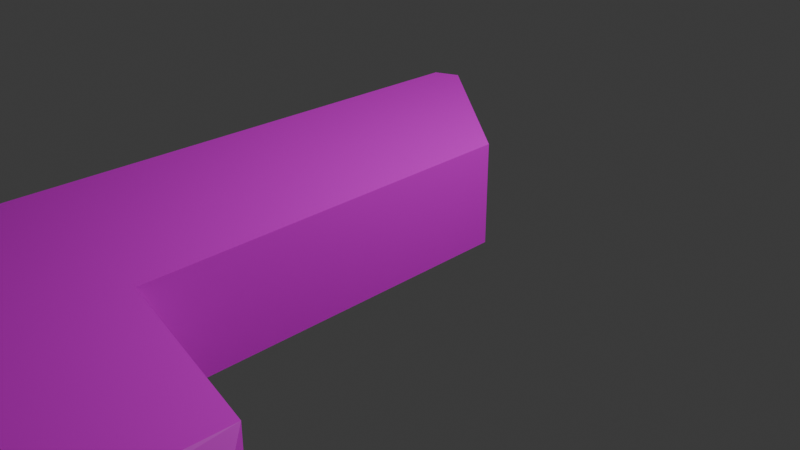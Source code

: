 # Source: knife.blend  (saved by Blender 5.0.119; exported with 4.5.12 LTS)
import bpy
from mathutils import Matrix  # noqa: F401  (used for matrix-valued properties, if any)

bpy.ops.wm.read_factory_settings(use_empty=True)
scene = bpy.context.scene
scene.name = 'Scene'

# ---- collections
col_collection = bpy.data.collections.new('Collection'); scene.collection.children.link(col_collection)

# ---- images (referenced by path relative to the original .blend; pixels are not part of the script)
import os
ASSET_DIR = os.environ.get("B2B_ASSET_DIR", "")  # directory of the original .blend (textures are referenced by path, not embedded)
HERE = os.path.dirname(os.path.abspath(__file__))  # packed textures are extracted next to this script under _unpacked/

def load_image(name, relpath, width, height, colorspace="sRGB"):
    """Load a texture the original file referenced (path relative to the .blend, or extracted next to this script)."""
    p = next((c for c in (os.path.join(HERE, relpath), os.path.join(ASSET_DIR, relpath)) if relpath and os.path.exists(c)), "")
    if p:
        img = bpy.data.images.load(p, check_existing=True)
        img.name = name
    else:  # same state as the original file: an image datablock whose file is absent (Cycles renders it pink)
        img = bpy.data.images.new(name, width, height)
        img.source = "FILE"
        img.filepath = "//" + (relpath or name)
    img.colorspace_settings.name = colorspace
    return img
img_material_base_color = load_image('Material Base Color', 'knifeTexture.png', 1024, 1024, 'sRGB')

# ---- materials (node trees are filled in below, after node groups)
mat_material = bpy.data.materials.new('Material')
mat_material.alpha_threshold = 0.0
mat_material.use_backface_culling_lightprobe_volume = False
mat_material.roughness = 0.5
mat_material.line_color = (0.0, 0.0, 0.0, 1.0)

# ---- material node trees
mat_material.use_nodes = True; mat_material.node_tree.nodes.clear()
_N = mat_material.node_tree.nodes; _L = mat_material.node_tree.links
n0 = _N.new('ShaderNodeOutputMaterial'); n0.name = 'Material Output'; n0.location = (200, 100)
n1 = _N.new('ShaderNodeBsdfPrincipled'); n1.name = 'Principled BSDF'; n1.location = (-200, 100)
n2 = _N.new('ShaderNodeTexImage'); n2.name = 'Image Texture'; n2.location = (-490, 71)
n2.image = img_material_base_color
_L.new(n1.outputs[0], n0.inputs[0])
_L.new(n2.outputs[0], n1.inputs[0])
n0.is_active_output = True

# ---- world
world_world = bpy.data.worlds.new('World'); scene.world = world_world
world_world.use_nodes = True; world_world.node_tree.nodes.clear()
_N = world_world.node_tree.nodes; _L = world_world.node_tree.links
n0 = _N.new('ShaderNodeOutputWorld'); n0.name = 'World Output'; n0.location = (200, 100)
n1 = _N.new('ShaderNodeBackground'); n1.name = 'Background'; n1.location = (-200, 100)
n1.inputs[0].default_value = (0.05088, 0.05088, 0.05088, 1.0)
_L.new(n1.outputs[0], n0.inputs[0])
n0.is_active_output = True
world_world.color = (0.05088, 0.05088, 0.05088)
world_world.sun_shadow_jitter_overblur = 0.0

# ---- cameras
cam_camera = bpy.data.cameras.new('Camera')
cam_camera.clip_end = 100.0
cam_camera.ortho_scale = 7.314

# ---- lights
light_light = bpy.data.lights.new('Light', 'POINT')
light_light.energy = 1000.0
light_light.shadow_soft_size = 0.1

# ---- meshes
me_cube = bpy.data.meshes.new('Cube')
me_cube.from_pydata([(0.9055, 0.301, 1.0), (0.9055, 0.301, -0.03265), (-1.0, -15.51, 0.4837), (-1.0, -4.043, 1.0), (-1.0, -4.043, -0.03265), (-1.0, -14.81, -0.03265), (-1.0, -14.81, 1.0), (-1.0, -4.043, 0.4837), (0.9055, 0.301, 0.4837), (-1.0, -3.546, -0.03265), (1.0, -3.546, 1.0), (-1.0, -3.546, 1.0), (1.0, -3.546, -0.03265), (3.333, -4.564, 0.4785), (2.815, -3.932, 1.0), (3.333, -4.564, 0.4889), (2.815, -3.932, -0.03265), (3.417, -14.68, 0.4785), (2.73, -14.42, 1.0), (3.417, -14.68, 0.4889), (2.73, -14.42, -0.03265), (1.0, -3.546, 0.4837), (-1.0, -3.546, 0.4837), (3.333, -4.564, 0.4837), (2.815, -3.932, 0.4837), (2.73, -15.12, 0.4837), (3.417, -14.68, 0.4837), (-0.9107, 1.412, 0.4837), (-0.6781, 1.523, 0.4837), (-0.6781, 1.523, 1.0), (-0.9107, 1.412, 1.0), (-0.9107, 1.412, -0.03265), (-0.6781, 1.523, -0.03265)], [], [(12, 21, 24, 16), (7, 4, 5, 2), (4, 7, 22, 9), (18, 25, 26, 17), (20, 25, 2, 5), (1, 8, 21, 12), (13, 23, 24, 14), (15, 23, 26, 19), (8, 0, 10, 21), (7, 3, 11, 22), (23, 15, 16, 24), (25, 20, 19, 26), (15, 19, 20, 16), (17, 13, 14, 18), (23, 13, 17, 26), (21, 10, 14, 24), (14, 3, 6, 18), (10, 11, 3, 14), (9, 12, 16, 4), (4, 16, 20, 5), (25, 18, 6, 2), (3, 7, 2, 6), (28, 32, 31, 27), (29, 28, 27, 30), (9, 22, 27, 31), (28, 29, 0, 8), (32, 28, 8, 1), (22, 11, 30, 27), (0, 29, 30, 11, 10), (31, 32, 1, 12, 9)])
_uv = me_cube.uv_layers.new(name='UVMap')
_uv.uv.foreach_set('vector', [0.375, 0.7254, 0.5, 0.7254, 0.5, 0.7467, 0.363, 0.7467, 0.5, 0.0, 0.375, 0.0, 0.375, 0.0, 0.5, 0.0, 0.375, 0.0, 0.5, 0.0, 0.5, 0.02463, 0.375, 0.02463, 0.64, 0.765, 0.5, 0.765, 0.5, 0.75, 0.4987, 0.75, 0.36, 0.765, 0.5, 0.765, 0.5, 1.0, 0.375, 1.0, 0.375, 0.5, 0.5, 0.5, 0.5, 0.7254, 0.375, 0.7254, 0.4987, 0.75, 0.5, 0.75, 0.5, 0.7467, 0.637, 0.7467, 0.5013, 0.75, 0.5, 0.75, 0.5, 0.75, 0.5013, 0.75, 0.5, 0.5, 0.625, 0.5, 0.625, 0.7254, 0.5, 0.7254, 0.5, 0.0, 0.625, 0.0, 0.625, 0.02463, 0.5, 0.02463, 0.5, 0.75, 0.5013, 0.75, 0.363, 0.7467, 0.5, 0.7467, 0.5, 0.765, 0.36, 0.765, 0.5013, 0.75, 0.5, 0.75, 0.5013, 0.75, 0.5013, 0.75, 0.36, 0.765, 0.363, 0.7467, 0.4987, 0.75, 0.4987, 0.75, 0.637, 0.7467, 0.64, 0.765, 0.5, 0.75, 0.4987, 0.75, 0.4987, 0.75, 0.5, 0.75, 0.5, 0.7254, 0.625, 0.7254, 0.637, 0.7467, 0.5, 0.7467, 0.637, 0.7467, 0.875, 0.75, 0.875, 0.75, 0.64, 0.765, 0.625, 0.7254, 0.875, 0.7254, 0.875, 0.75, 0.637, 0.7467, 0.125, 0.7254, 0.375, 0.7254, 0.363, 0.7467, 0.125, 0.75, 0.125, 0.75, 0.363, 0.7467, 0.36, 0.765, 0.125, 0.75, 0.5, 0.765, 0.64, 0.765, 0.625, 1.0, 0.5, 1.0, 0.625, 0.0, 0.5, 0.0, 0.5, 0.0, 0.625, 0.0, 0.5, 0.2814, 0.375, 0.2814, 0.375, 0.2377, 0.5, 0.2377, 0.625, 0.2814, 0.5, 0.2814, 0.5, 0.2377, 0.625, 0.2377, 0.375, 0.02463, 0.5, 0.02463, 0.5, 0.2377, 0.375, 0.2377, 0.5, 0.2814, 0.625, 0.2814, 0.625, 0.5, 0.5, 0.5, 0.375, 0.2814, 0.5, 0.2814, 0.5, 0.5, 0.375, 0.5, 0.5, 0.02463, 0.625, 0.02463, 0.625, 0.2377, 0.5, 0.2377, 0.625, 0.5, 0.8436, 0.5, 0.875, 0.5123, 0.875, 0.7254, 0.625, 0.7254, 0.125, 0.5123, 0.1564, 0.5, 0.375, 0.5, 0.375, 0.7254, 0.125, 0.7254])
me_cube.materials.append(mat_material)
me_cube.use_mirror_vertex_groups = False
me_cube.update()

# ---- objects
ob_cube = bpy.data.objects.new('Cube', me_cube)
ob_light = bpy.data.objects.new('Light', light_light)
ob_camera = bpy.data.objects.new('Camera', cam_camera)

# ---- transforms, parenting, visibility, modifiers, constraints
ob_cube.location = (0.0, 0.0, 0.0)
ob_cube.lock_rotations_4d = False
ob_cube.empty_display_type = 'ARROWS'
ob_cube.lineart.crease_threshold = 0.0
ob_light.location = (4.076, 1.005, 5.904)
ob_light.rotation_euler = (0.6503, 0.05522, 1.866)
ob_light.lock_rotations_4d = False
ob_light.empty_display_type = 'ARROWS'
ob_light.color = (0.0, 0.0, 0.0, 0.0)
ob_light.lineart.crease_threshold = 0.0
ob_camera.location = (7.359, -6.926, 4.958)
ob_camera.rotation_euler = (1.109, 0.0, 0.8149)
ob_camera.lock_rotations_4d = False
ob_camera.empty_display_type = 'ARROWS'
ob_camera.color = (0.0, 0.0, 0.0, 0.0)
ob_camera.display_type = 'WIRE'
ob_camera.lineart.crease_threshold = 0.0

# ---- collection membership
col_collection.objects.link(ob_cube)
col_collection.objects.link(ob_light)
col_collection.objects.link(ob_camera)

# ---- scene / render settings (as saved in the file)
scene.camera = ob_camera
scene.frame_start = 1; scene.frame_end = 250; scene.frame_set(1)
scene.render.engine = 'BLENDER_EEVEE_NEXT'
scene.render.bake_bias = 0.0
scene.render.bake_samples = 0
scene.cycles.sampling_pattern = 'TABULATED_SOBOL'
scene.eevee.use_volume_custom_range = False
bpy.context.view_layer.update()
